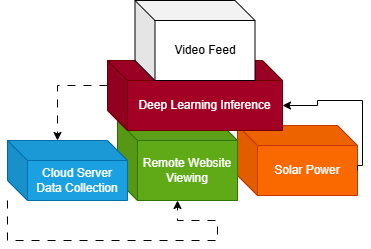

The diagram above was exported from draw.io. Its source (the exported page's mxGraphModel, read from the mxfile embedded in the PNG):
<mxGraphModel dx="797" dy="522" grid="1" gridSize="10" guides="1" tooltips="1" connect="1" arrows="1" fold="1" page="1" pageScale="1" pageWidth="850" pageHeight="1100" math="0" shadow="0" extFonts="Permanent Marker^https://fonts.googleapis.com/css?family=Permanent+Marker">
  <root>
    <mxCell id="0" />
    <mxCell id="1" parent="0" />
    <mxCell id="ft97DbaqLoz1omy-Imf2-11" value="Solar Power" style="shape=cube;whiteSpace=wrap;html=1;boundedLbl=1;backgroundOutline=1;darkOpacity=0.05;darkOpacity2=0.1;fillColor=#fa6800;fontColor=#FFFFFF;strokeColor=#C73500;" vertex="1" parent="1">
      <mxGeometry x="380" y="235" width="120" height="70" as="geometry" />
    </mxCell>
    <mxCell id="ft97DbaqLoz1omy-Imf2-12" value="Remote Website Viewing" style="shape=cube;whiteSpace=wrap;html=1;boundedLbl=1;backgroundOutline=1;darkOpacity=0.05;darkOpacity2=0.1;fillColor=#60a917;fontColor=#ffffff;strokeColor=#2D7600;" vertex="1" parent="1">
      <mxGeometry x="260" y="230" width="120" height="80" as="geometry" />
    </mxCell>
    <mxCell id="ft97DbaqLoz1omy-Imf2-8" value="&lt;span style=&quot;text-wrap-mode: nowrap;&quot;&gt;Deep Learning Inference&lt;/span&gt;" style="shape=cube;whiteSpace=wrap;html=1;boundedLbl=1;backgroundOutline=1;darkOpacity=0.05;darkOpacity2=0.1;fillColor=#a20025;fontColor=#ffffff;strokeColor=#6F0000;" vertex="1" parent="1">
      <mxGeometry x="250" y="170" width="175" height="70" as="geometry" />
    </mxCell>
    <mxCell id="ft97DbaqLoz1omy-Imf2-9" value="Video Feed" style="shape=cube;whiteSpace=wrap;html=1;boundedLbl=1;backgroundOutline=1;darkOpacity=0.05;darkOpacity2=0.1;" vertex="1" parent="1">
      <mxGeometry x="277.5" y="110" width="120" height="80" as="geometry" />
    </mxCell>
    <mxCell id="ft97DbaqLoz1omy-Imf2-10" value="Cloud Server Data Collection" style="shape=cube;whiteSpace=wrap;html=1;boundedLbl=1;backgroundOutline=1;darkOpacity=0.05;darkOpacity2=0.1;fillColor=#1ba1e2;fontColor=#ffffff;shadow=0;strokeColor=#006EAF;" vertex="1" parent="1">
      <mxGeometry x="150" y="250" width="120" height="60" as="geometry" />
    </mxCell>
    <mxCell id="ft97DbaqLoz1omy-Imf2-13" style="edgeStyle=orthogonalEdgeStyle;rounded=0;orthogonalLoop=1;jettySize=auto;html=1;exitX=0;exitY=0;exitDx=0;exitDy=25;exitPerimeter=0;entryX=0;entryY=0;entryDx=50;entryDy=0;entryPerimeter=0;strokeColor=light-dark(#000000,#000000);dashed=1;dashPattern=8 8;" edge="1" parent="1" source="ft97DbaqLoz1omy-Imf2-8" target="ft97DbaqLoz1omy-Imf2-10">
      <mxGeometry relative="1" as="geometry" />
    </mxCell>
    <mxCell id="ft97DbaqLoz1omy-Imf2-16" style="edgeStyle=orthogonalEdgeStyle;rounded=0;orthogonalLoop=1;jettySize=auto;html=1;dashed=1;dashPattern=8 8;" edge="1" parent="1" source="ft97DbaqLoz1omy-Imf2-10" target="ft97DbaqLoz1omy-Imf2-12">
      <mxGeometry relative="1" as="geometry">
        <mxPoint x="129.5" y="290" as="sourcePoint" />
        <mxPoint x="352" y="330" as="targetPoint" />
        <Array as="points">
          <mxPoint x="150" y="290" />
          <mxPoint x="150" y="350" />
          <mxPoint x="360" y="350" />
          <mxPoint x="360" y="330" />
          <mxPoint x="320" y="330" />
        </Array>
      </mxGeometry>
    </mxCell>
    <mxCell id="ft97DbaqLoz1omy-Imf2-18" style="edgeStyle=orthogonalEdgeStyle;rounded=0;orthogonalLoop=1;jettySize=auto;html=1;exitX=0;exitY=0;exitDx=120;exitDy=45;exitPerimeter=0;entryX=0;entryY=0;entryDx=175;entryDy=45;entryPerimeter=0;" edge="1" parent="1" source="ft97DbaqLoz1omy-Imf2-11" target="ft97DbaqLoz1omy-Imf2-8">
      <mxGeometry relative="1" as="geometry">
        <Array as="points">
          <mxPoint x="505" y="275" />
          <mxPoint x="505" y="210" />
          <mxPoint x="460" y="210" />
          <mxPoint x="460" y="215" />
        </Array>
      </mxGeometry>
    </mxCell>
  </root>
</mxGraphModel>